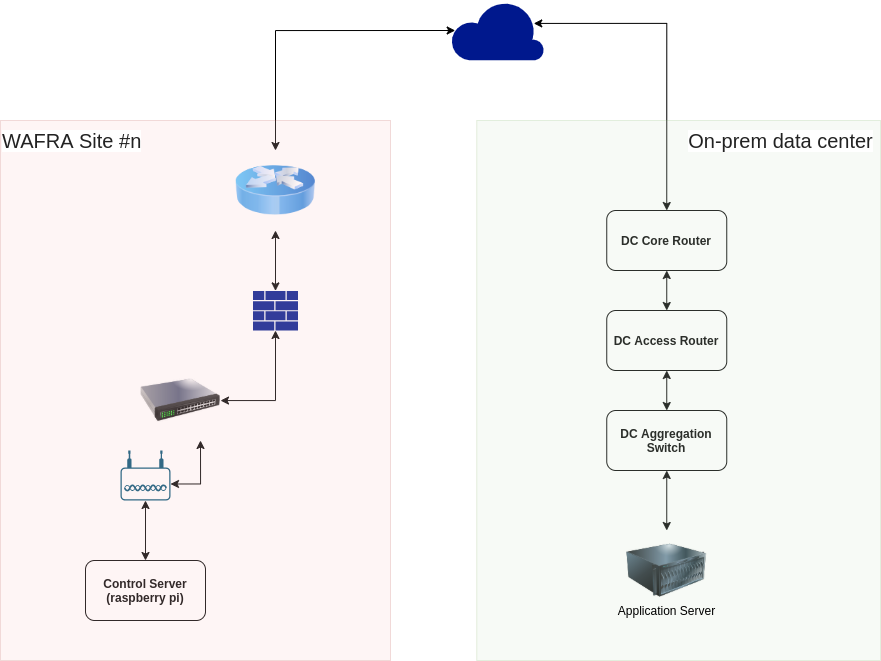

The diagram above was exported from draw.io. Its source (the exported page's mxGraphModel, read from the mxfile embedded in the PNG):
<mxGraphModel dx="991" dy="711" grid="1" gridSize="10" guides="1" tooltips="1" connect="1" arrows="1" fold="1" page="1" pageScale="1" pageWidth="850" pageHeight="1100" math="0" shadow="0">
  <root>
    <mxCell id="6T1UaEDkSxFdR-n1Z2Ey-0" />
    <mxCell id="6T1UaEDkSxFdR-n1Z2Ey-1" parent="6T1UaEDkSxFdR-n1Z2Ey-0" />
    <mxCell id="PJGhn_zTYPASh9a_yt9h-13" style="edgeStyle=orthogonalEdgeStyle;rounded=0;orthogonalLoop=1;jettySize=auto;html=1;exitX=0.5;exitY=0;exitDx=0;exitDy=0;entryX=0.5;entryY=1;entryDx=0;entryDy=0;entryPerimeter=0;startArrow=classic;startFill=1;" parent="6T1UaEDkSxFdR-n1Z2Ey-1" source="6T1UaEDkSxFdR-n1Z2Ey-10" target="PJGhn_zTYPASh9a_yt9h-9" edge="1">
      <mxGeometry relative="1" as="geometry" />
    </mxCell>
    <mxCell id="6T1UaEDkSxFdR-n1Z2Ey-10" value="&lt;b&gt;Control Server&lt;br&gt;(raspberry pi)&lt;br&gt;&lt;/b&gt;" style="rounded=1;whiteSpace=wrap;html=1;" parent="6T1UaEDkSxFdR-n1Z2Ey-1" vertex="1">
      <mxGeometry x="195" y="710" width="120" height="60" as="geometry" />
    </mxCell>
    <mxCell id="PJGhn_zTYPASh9a_yt9h-25" style="edgeStyle=orthogonalEdgeStyle;rounded=0;orthogonalLoop=1;jettySize=auto;html=1;exitX=0.5;exitY=0;exitDx=0;exitDy=0;startArrow=classic;startFill=1;entryX=0.888;entryY=0.382;entryDx=0;entryDy=0;entryPerimeter=0;" parent="6T1UaEDkSxFdR-n1Z2Ey-1" source="6T1UaEDkSxFdR-n1Z2Ey-12" target="6T1UaEDkSxFdR-n1Z2Ey-31" edge="1">
      <mxGeometry relative="1" as="geometry">
        <mxPoint x="650" y="230" as="targetPoint" />
        <Array as="points">
          <mxPoint x="776" y="173" />
        </Array>
      </mxGeometry>
    </mxCell>
    <mxCell id="PJGhn_zTYPASh9a_yt9h-32" style="edgeStyle=orthogonalEdgeStyle;rounded=0;orthogonalLoop=1;jettySize=auto;html=1;exitX=0.5;exitY=1;exitDx=0;exitDy=0;entryX=0.5;entryY=0;entryDx=0;entryDy=0;startArrow=classic;startFill=1;" parent="6T1UaEDkSxFdR-n1Z2Ey-1" source="6T1UaEDkSxFdR-n1Z2Ey-12" target="PJGhn_zTYPASh9a_yt9h-20" edge="1">
      <mxGeometry relative="1" as="geometry" />
    </mxCell>
    <mxCell id="6T1UaEDkSxFdR-n1Z2Ey-12" value="&lt;b&gt;DC Core Router&lt;/b&gt;" style="rounded=1;whiteSpace=wrap;html=1;" parent="6T1UaEDkSxFdR-n1Z2Ey-1" vertex="1">
      <mxGeometry x="716.25" y="360" width="120" height="60" as="geometry" />
    </mxCell>
    <mxCell id="PJGhn_zTYPASh9a_yt9h-40" style="edgeStyle=orthogonalEdgeStyle;rounded=0;orthogonalLoop=1;jettySize=auto;html=1;exitX=0.05;exitY=0.5;exitDx=0;exitDy=0;exitPerimeter=0;startArrow=classic;startFill=1;" parent="6T1UaEDkSxFdR-n1Z2Ey-1" source="6T1UaEDkSxFdR-n1Z2Ey-31" target="PJGhn_zTYPASh9a_yt9h-8" edge="1">
      <mxGeometry relative="1" as="geometry" />
    </mxCell>
    <mxCell id="6T1UaEDkSxFdR-n1Z2Ey-31" value="" style="aspect=fixed;pointerEvents=1;shadow=0;dashed=0;html=1;strokeColor=none;labelPosition=center;verticalLabelPosition=bottom;verticalAlign=top;align=center;fillColor=#00188D;shape=mxgraph.azure.cloud" parent="6T1UaEDkSxFdR-n1Z2Ey-1" vertex="1">
      <mxGeometry x="560" y="150" width="93.75" height="60" as="geometry" />
    </mxCell>
    <mxCell id="PJGhn_zTYPASh9a_yt9h-35" style="edgeStyle=orthogonalEdgeStyle;rounded=0;orthogonalLoop=1;jettySize=auto;html=1;exitX=0.5;exitY=0;exitDx=0;exitDy=0;exitPerimeter=0;startArrow=classic;startFill=1;" parent="6T1UaEDkSxFdR-n1Z2Ey-1" source="PJGhn_zTYPASh9a_yt9h-0" target="PJGhn_zTYPASh9a_yt9h-8" edge="1">
      <mxGeometry relative="1" as="geometry" />
    </mxCell>
    <mxCell id="PJGhn_zTYPASh9a_yt9h-0" value="" style="aspect=fixed;pointerEvents=1;shadow=0;dashed=0;html=1;strokeColor=none;labelPosition=center;verticalLabelPosition=bottom;verticalAlign=top;align=center;fillColor=#00188D;shape=mxgraph.mscae.enterprise.firewall" parent="6T1UaEDkSxFdR-n1Z2Ey-1" vertex="1">
      <mxGeometry x="362.5" y="440.4" width="45" height="39.6" as="geometry" />
    </mxCell>
    <mxCell id="PJGhn_zTYPASh9a_yt9h-8" value="" style="image;html=1;image=img/lib/clip_art/networking/Router_Icon_128x128.png" parent="6T1UaEDkSxFdR-n1Z2Ey-1" vertex="1">
      <mxGeometry x="345" y="300" width="80" height="80" as="geometry" />
    </mxCell>
    <mxCell id="PJGhn_zTYPASh9a_yt9h-31" style="edgeStyle=orthogonalEdgeStyle;rounded=0;orthogonalLoop=1;jettySize=auto;html=1;exitX=1;exitY=0.67;exitDx=0;exitDy=0;exitPerimeter=0;entryX=0.75;entryY=1;entryDx=0;entryDy=0;startArrow=classic;startFill=1;" parent="6T1UaEDkSxFdR-n1Z2Ey-1" source="PJGhn_zTYPASh9a_yt9h-9" target="PJGhn_zTYPASh9a_yt9h-16" edge="1">
      <mxGeometry relative="1" as="geometry" />
    </mxCell>
    <mxCell id="PJGhn_zTYPASh9a_yt9h-9" value="" style="points=[[0.03,0.36,0],[0.18,0,0],[0.5,0.34,0],[0.82,0,0],[0.97,0.36,0],[1,0.67,0],[0.975,0.975,0],[0.5,1,0],[0.025,0.975,0],[0,0.67,0]];verticalLabelPosition=bottom;html=1;verticalAlign=top;aspect=fixed;align=center;pointerEvents=1;shape=mxgraph.cisco19.wireless_access_point;fillColor=#005073;strokeColor=none;" parent="6T1UaEDkSxFdR-n1Z2Ey-1" vertex="1">
      <mxGeometry x="230" y="600" width="50" height="50" as="geometry" />
    </mxCell>
    <mxCell id="PJGhn_zTYPASh9a_yt9h-14" value="&lt;b&gt;DC Aggregation Switch&lt;/b&gt;" style="rounded=1;whiteSpace=wrap;html=1;" parent="6T1UaEDkSxFdR-n1Z2Ey-1" vertex="1">
      <mxGeometry x="716.25" y="560" width="120" height="60" as="geometry" />
    </mxCell>
    <mxCell id="PJGhn_zTYPASh9a_yt9h-30" style="edgeStyle=orthogonalEdgeStyle;rounded=0;orthogonalLoop=1;jettySize=auto;html=1;entryX=0.5;entryY=1;entryDx=0;entryDy=0;entryPerimeter=0;startArrow=classic;startFill=1;" parent="6T1UaEDkSxFdR-n1Z2Ey-1" source="PJGhn_zTYPASh9a_yt9h-16" target="PJGhn_zTYPASh9a_yt9h-0" edge="1">
      <mxGeometry relative="1" as="geometry" />
    </mxCell>
    <mxCell id="PJGhn_zTYPASh9a_yt9h-16" value="" style="image;html=1;image=img/lib/clip_art/networking/Switch_128x128.png" parent="6T1UaEDkSxFdR-n1Z2Ey-1" vertex="1">
      <mxGeometry x="250" y="510" width="80" height="80" as="geometry" />
    </mxCell>
    <mxCell id="PJGhn_zTYPASh9a_yt9h-21" style="edgeStyle=orthogonalEdgeStyle;rounded=0;orthogonalLoop=1;jettySize=auto;html=1;entryX=0.5;entryY=1;entryDx=0;entryDy=0;startArrow=classic;startFill=1;" parent="6T1UaEDkSxFdR-n1Z2Ey-1" source="PJGhn_zTYPASh9a_yt9h-18" target="PJGhn_zTYPASh9a_yt9h-14" edge="1">
      <mxGeometry relative="1" as="geometry" />
    </mxCell>
    <mxCell id="PJGhn_zTYPASh9a_yt9h-18" value="" style="image;html=1;image=img/lib/clip_art/computers/Server_128x128.png" parent="6T1UaEDkSxFdR-n1Z2Ey-1" vertex="1">
      <mxGeometry x="736.25" y="680" width="80" height="80" as="geometry" />
    </mxCell>
    <mxCell id="PJGhn_zTYPASh9a_yt9h-33" style="edgeStyle=orthogonalEdgeStyle;rounded=0;orthogonalLoop=1;jettySize=auto;html=1;exitX=0.5;exitY=1;exitDx=0;exitDy=0;entryX=0.5;entryY=0;entryDx=0;entryDy=0;startArrow=classic;startFill=1;" parent="6T1UaEDkSxFdR-n1Z2Ey-1" source="PJGhn_zTYPASh9a_yt9h-20" target="PJGhn_zTYPASh9a_yt9h-14" edge="1">
      <mxGeometry relative="1" as="geometry" />
    </mxCell>
    <mxCell id="PJGhn_zTYPASh9a_yt9h-20" value="&lt;b&gt;DC Access Router&lt;/b&gt;" style="rounded=1;whiteSpace=wrap;html=1;" parent="6T1UaEDkSxFdR-n1Z2Ey-1" vertex="1">
      <mxGeometry x="716.25" y="460" width="120" height="60" as="geometry" />
    </mxCell>
    <mxCell id="PJGhn_zTYPASh9a_yt9h-36" value="" style="whiteSpace=wrap;html=1;fillColor=#f8cecc;strokeColor=#b85450;opacity=20;" parent="6T1UaEDkSxFdR-n1Z2Ey-1" vertex="1">
      <mxGeometry x="110" y="270" width="390" height="540" as="geometry" />
    </mxCell>
    <mxCell id="PJGhn_zTYPASh9a_yt9h-37" value="" style="whiteSpace=wrap;html=1;strokeColor=#82b366;fillColor=#d5e8d4;opacity=20;" parent="6T1UaEDkSxFdR-n1Z2Ey-1" vertex="1">
      <mxGeometry x="586.25" y="270" width="403.75" height="540" as="geometry" />
    </mxCell>
    <mxCell id="DnbexAl5NXkAFid4ORof-0" value="Application Server" style="text;html=1;align=center;verticalAlign=middle;resizable=0;points=[];autosize=1;strokeColor=none;" parent="6T1UaEDkSxFdR-n1Z2Ey-1" vertex="1">
      <mxGeometry x="721.25" y="750" width="110" height="20" as="geometry" />
    </mxCell>
    <mxCell id="DnbexAl5NXkAFid4ORof-3" value="&lt;span style=&quot;color: rgb(34 , 34 , 34) ; font-family: &amp;#34;google sans&amp;#34; , &amp;#34;arial&amp;#34; , sans-serif ; font-size: 20px ; text-align: left ; background-color: rgb(255 , 255 , 255)&quot;&gt;On-prem data center&lt;/span&gt;" style="text;html=1;align=center;verticalAlign=middle;resizable=0;points=[];autosize=1;strokeColor=none;" parent="6T1UaEDkSxFdR-n1Z2Ey-1" vertex="1">
      <mxGeometry x="790" y="280" width="200" height="20" as="geometry" />
    </mxCell>
    <mxCell id="DnbexAl5NXkAFid4ORof-4" value="&lt;div&gt;&lt;font color=&quot;#222222&quot; face=&quot;google sans, arial, sans-serif&quot;&gt;&lt;span style=&quot;font-size: 20px ; background-color: rgb(255 , 255 , 255)&quot;&gt;WAFRA Site #n&lt;/span&gt;&lt;/font&gt;&lt;/div&gt;" style="text;html=1;align=left;verticalAlign=middle;resizable=0;points=[];autosize=1;strokeColor=none;" parent="6T1UaEDkSxFdR-n1Z2Ey-1" vertex="1">
      <mxGeometry x="110" y="280" width="150" height="20" as="geometry" />
    </mxCell>
  </root>
</mxGraphModel>